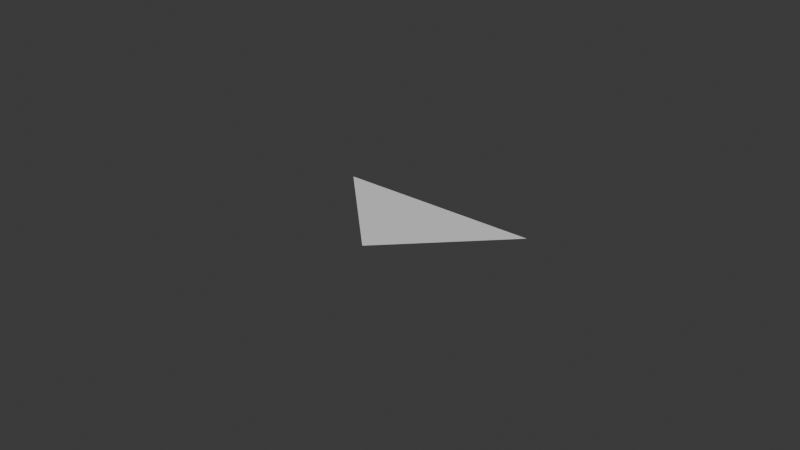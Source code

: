 # Source: BUILDPIECE_ArmourMannequin.blend  (saved by Blender 5.0.118; exported with 4.5.12 LTS)
import bpy
from mathutils import Matrix  # noqa: F401  (used for matrix-valued properties, if any)

bpy.ops.wm.read_factory_settings(use_empty=True)
scene = bpy.context.scene
scene.name = 'Scene'

# ---- collections
col_collection = bpy.data.collections.new('Collection'); scene.collection.children.link(col_collection)

# ---- materials (node trees are filled in below, after node groups)
mat_m_hidesimple = bpy.data.materials.new('M_HideSimple')

# ---- material node trees
mat_m_hidesimple.use_nodes = True; mat_m_hidesimple.node_tree.nodes.clear()
_N = mat_m_hidesimple.node_tree.nodes; _L = mat_m_hidesimple.node_tree.links
n0 = _N.new('ShaderNodeOutputMaterial'); n0.name = 'Material Output'; n0.location = (400, 0)
n1 = _N.new('ShaderNodeBsdfPrincipled'); n1.name = 'Principled BSDF'; n1.location = (100, 0)
_L.new(n1.outputs[0], n0.inputs[0])
n0.is_active_output = True

# ---- world
world_world = bpy.data.worlds.new('World'); scene.world = world_world
world_world.use_nodes = True; world_world.node_tree.nodes.clear()
_N = world_world.node_tree.nodes; _L = world_world.node_tree.links
n0 = _N.new('ShaderNodeOutputWorld'); n0.name = 'World Output'; n0.location = (200, 100)
n1 = _N.new('ShaderNodeBackground'); n1.name = 'Background'; n1.location = (-200, 100)
n1.inputs[0].default_value = (0.05088, 0.05088, 0.05088, 1.0)
_L.new(n1.outputs[0], n0.inputs[0])
n0.is_active_output = True
world_world.color = (0.05088, 0.05088, 0.05088)
world_world.sun_shadow_jitter_overblur = 0.0

# ---- meshes
me_buildpiece_armourmannequin = bpy.data.meshes.new('BUILDPIECE_ArmourMannequin')
me_buildpiece_armourmannequin.from_pydata([(4.858e-08, -0.01558, 0.9675), (0.03318, 0.0176, 0.9675), (-0.03318, 0.0176, 0.9675)], [], [(0, 1, 2)])
me_buildpiece_armourmannequin.polygons.foreach_set('use_smooth', [True] * 1)
_uv = me_buildpiece_armourmannequin.uv_layers.new(name='UV0')
_uv.uv.foreach_set('vector', [0.375, 0.0, 0.625, 0.0, 0.375, 0.25])
me_buildpiece_armourmannequin.materials.append(mat_m_hidesimple)
me_buildpiece_armourmannequin.update()
me_buildpiece_armourmannequin.normals_split_custom_set([tuple(v) for v in zip(*[iter([0.003931, -0.003931, 1.0, 0.003931, -0.003931, 1.0, 0.003931, -0.003932, 1.0])] * 3)])
arm_sk_m_med_invis_01 = bpy.data.armatures.new('SK_M_MED_Invis_01')  # bones are not reproduced

# ---- objects
ob_buildpiece_armourmannequin = bpy.data.objects.new('BUILDPIECE_ArmourMannequin', me_buildpiece_armourmannequin)
ob_sk_m_med_invis_01_lod0_skeleton = bpy.data.objects.new('SK_M_MED_Invis_01_LOD0_Skeleton', arm_sk_m_med_invis_01)

# ---- transforms, parenting, visibility, modifiers, constraints
ob_buildpiece_armourmannequin.parent = ob_sk_m_med_invis_01_lod0_skeleton
ob_buildpiece_armourmannequin.location = (0.0, 0.0, 0.0)
_vg = ob_buildpiece_armourmannequin.vertex_groups.new(name='pelvis')
_vg.add([0, 1, 2], 1.0, 'REPLACE')
_m = ob_buildpiece_armourmannequin.modifiers.new('SK_M_MED_Invis_01_LOD0_Skeleton', 'ARMATURE')
_m.object = ob_sk_m_med_invis_01_lod0_skeleton
ob_sk_m_med_invis_01_lod0_skeleton.location = (0.0, 0.0, 0.0)
ob_sk_m_med_invis_01_lod0_skeleton.show_in_front = True

# ---- collection membership
col_collection.objects.link(ob_buildpiece_armourmannequin)
col_collection.objects.link(ob_sk_m_med_invis_01_lod0_skeleton)

# ---- scene / render settings (as saved in the file)
scene.frame_start = 1; scene.frame_end = 250; scene.frame_set(1)
scene.render.engine = 'BLENDER_EEVEE_NEXT'
scene.render.bake_bias = 0.0
scene.render.bake_samples = 0
scene.cycles.sampling_pattern = 'TABULATED_SOBOL'
scene.eevee.use_volume_custom_range = False
bpy.context.view_layer.update()

# ---- added for rendering (the .blend has no active camera and no usable light): camera, sun
cam_auto = bpy.data.cameras.new('AutoCamera')
cam_auto.lens = 50.0
cam_auto.sensor_width = 36.0
cam_auto.clip_end = 1000.0
ob_auto_camera = bpy.data.objects.new('AutoCamera', cam_auto)
scene.collection.objects.link(ob_auto_camera)
ob_auto_camera.location = (0.185045, -0.22104, 1.11554)
ob_auto_camera.rotation_euler = (1.09748, -7.21219e-08, 0.694738)
scene.camera = ob_auto_camera
light_auto_sun = bpy.data.lights.new('AutoSun', 'SUN')
light_auto_sun.energy = 3.0
light_auto_sun.angle = 0.0523599
ob_auto_sun = bpy.data.objects.new('AutoSun', light_auto_sun)
scene.collection.objects.link(ob_auto_sun)
ob_auto_sun.rotation_euler = (0.872665, 0.174533, 0.523599)
bpy.context.view_layer.update()
